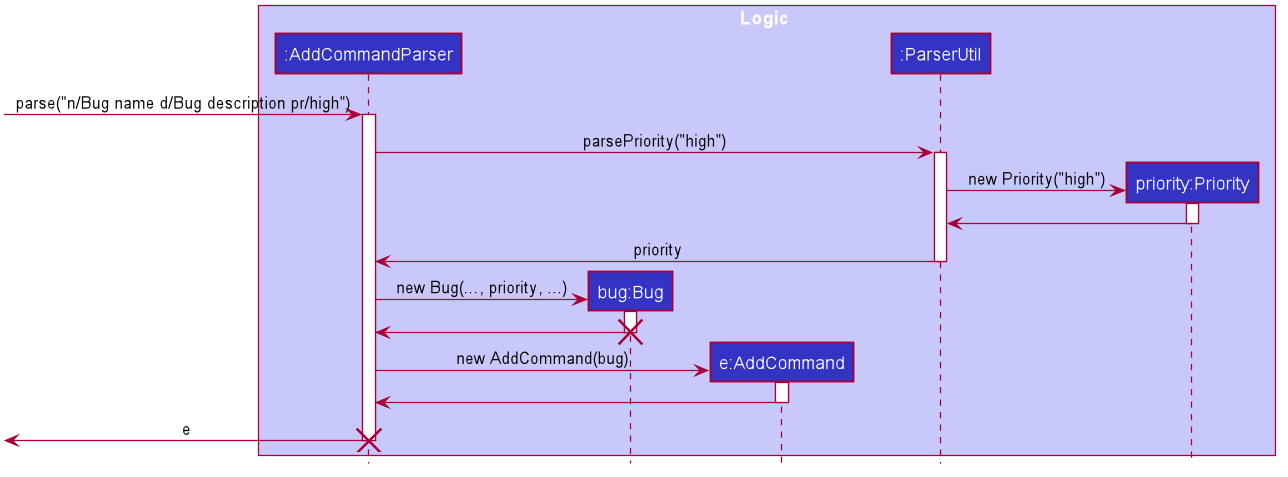

The diagram above was rendered by PlantUML. Its source (embedded in the PNG):
@startuml








skinparam BackgroundColor #FFFFFFF

skinparam Shadowing false

skinparam Class {
    FontColor #FFFFFF
    BorderThickness 1
    BorderColor #FFFFFF
    StereotypeFontColor #FFFFFF
    FontName Arial
}

skinparam Actor {
    BorderColor #000000
    Color #000000
    FontName Arial
}

skinparam Sequence {
    MessageAlign center
    BoxFontSize 15
    BoxPadding 0
    BoxFontColor #FFFFFF
    FontName Arial
}

skinparam Participant {
    FontColor #FFFFFFF
    Padding 20
}

skinparam MinClassWidth 50
skinparam ParticipantPadding 10
skinparam Shadowing false
skinparam DefaultTextAlignment center
skinparam packageStyle Rectangle

hide footbox
hide members
hide circle

box Logic #C8C8FA
participant ":AddCommandParser" as AddCommandParser #3333C4
participant "bug:Bug" as Bug #3333C4
participant "e:AddCommand" as AddCommand #3333C4
participant ":ParserUtil" as ParserUtil #3333C4
participant "priority:Priority" as Priority #3333C4
end box

[-> AddCommandParser : parse("n/Bug name d/Bug description pr/high")
activate AddCommandParser

AddCommandParser -> ParserUtil : parsePriority("high")
activate ParserUtil

create Priority
ParserUtil -> Priority : new Priority("high")
activate Priority

Priority -> ParserUtil
deactivate Priority

ParserUtil -> AddCommandParser : priority
deactivate ParserUtil

create Bug
AddCommandParser -> Bug : new Bug(..., priority, ...)
activate Bug

Bug -> AddCommandParser
deactivate Bug
destroy Bug

create AddCommand
AddCommandParser -> AddCommand : new AddCommand(bug)
activate AddCommand

AddCommand -> AddCommandParser
deactivate AddCommand

AddCommandParser ->[ : e
deactivate AddCommandParser
destroy AddCommandParser

@enduml